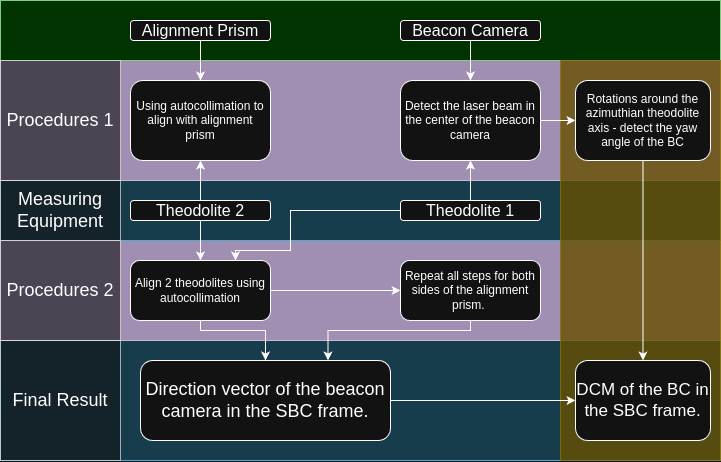

The diagram above was exported from draw.io. Its source (the exported page's mxGraphModel, read from the mxfile embedded in the PNG):
<mxGraphModel dx="2689" dy="566" grid="1" gridSize="10" guides="1" tooltips="1" connect="1" arrows="1" fold="1" page="1" pageScale="1" pageWidth="850" pageHeight="1100" math="0" shadow="0">
  <root>
    <mxCell id="0" />
    <mxCell id="1" parent="0" />
    <mxCell id="scwcZDWcJ0hTJTtPzCKw-17" value="" style="rounded=0;whiteSpace=wrap;html=1;fillColor=#b1ddf0;strokeColor=#10739e;" parent="1" vertex="1">
      <mxGeometry x="-880" y="620" width="720" height="120" as="geometry" />
    </mxCell>
    <mxCell id="scwcZDWcJ0hTJTtPzCKw-13" value="" style="rounded=0;whiteSpace=wrap;html=1;fillColor=#76608a;fontColor=#ffffff;strokeColor=#432D57;" parent="1" vertex="1">
      <mxGeometry x="-880" y="520" width="720" height="100" as="geometry" />
    </mxCell>
    <mxCell id="scwcZDWcJ0hTJTtPzCKw-12" value="" style="rounded=0;whiteSpace=wrap;html=1;fillColor=#b1ddf0;strokeColor=#10739e;" parent="1" vertex="1">
      <mxGeometry x="-880" y="460" width="720" height="60" as="geometry" />
    </mxCell>
    <mxCell id="scwcZDWcJ0hTJTtPzCKw-11" value="" style="rounded=0;whiteSpace=wrap;html=1;fillColor=#76608a;fontColor=#ffffff;strokeColor=#432D57;" parent="1" vertex="1">
      <mxGeometry x="-880" y="340" width="720" height="120" as="geometry" />
    </mxCell>
    <mxCell id="scwcZDWcJ0hTJTtPzCKw-10" value="" style="rounded=0;whiteSpace=wrap;html=1;fillColor=light-dark(#008A00,#003300);fontColor=#ffffff;strokeColor=#005700;" parent="1" vertex="1">
      <mxGeometry x="-880" y="280" width="720" height="60" as="geometry" />
    </mxCell>
    <mxCell id="scwcZDWcJ0hTJTtPzCKw-28" style="edgeStyle=orthogonalEdgeStyle;rounded=0;orthogonalLoop=1;jettySize=auto;html=1;exitX=0.5;exitY=1;exitDx=0;exitDy=0;entryX=0.5;entryY=0;entryDx=0;entryDy=0;" parent="1" source="scwcZDWcJ0hTJTtPzCKw-1" target="scwcZDWcJ0hTJTtPzCKw-6" edge="1">
      <mxGeometry relative="1" as="geometry" />
    </mxCell>
    <mxCell id="scwcZDWcJ0hTJTtPzCKw-1" value="&lt;font style=&quot;font-size: 16px;&quot;&gt;Beacon Camera&lt;/font&gt;" style="rounded=1;whiteSpace=wrap;html=1;" parent="1" vertex="1">
      <mxGeometry x="-480" y="300" width="140" height="20" as="geometry" />
    </mxCell>
    <mxCell id="scwcZDWcJ0hTJTtPzCKw-27" style="edgeStyle=orthogonalEdgeStyle;rounded=0;orthogonalLoop=1;jettySize=auto;html=1;exitX=0.5;exitY=1;exitDx=0;exitDy=0;" parent="1" source="scwcZDWcJ0hTJTtPzCKw-2" target="scwcZDWcJ0hTJTtPzCKw-5" edge="1">
      <mxGeometry relative="1" as="geometry" />
    </mxCell>
    <mxCell id="scwcZDWcJ0hTJTtPzCKw-2" value="&lt;font style=&quot;font-size: 16px;&quot;&gt;Alignment Prism&lt;/font&gt;" style="rounded=1;whiteSpace=wrap;html=1;" parent="1" vertex="1">
      <mxGeometry x="-750" y="300" width="140" height="20" as="geometry" />
    </mxCell>
    <mxCell id="scwcZDWcJ0hTJTtPzCKw-29" style="edgeStyle=orthogonalEdgeStyle;rounded=0;orthogonalLoop=1;jettySize=auto;html=1;exitX=0.5;exitY=0;exitDx=0;exitDy=0;" parent="1" source="scwcZDWcJ0hTJTtPzCKw-3" target="scwcZDWcJ0hTJTtPzCKw-5" edge="1">
      <mxGeometry relative="1" as="geometry" />
    </mxCell>
    <mxCell id="scwcZDWcJ0hTJTtPzCKw-31" style="edgeStyle=orthogonalEdgeStyle;rounded=0;orthogonalLoop=1;jettySize=auto;html=1;exitX=0.5;exitY=1;exitDx=0;exitDy=0;entryX=0.5;entryY=0;entryDx=0;entryDy=0;" parent="1" source="scwcZDWcJ0hTJTtPzCKw-3" target="scwcZDWcJ0hTJTtPzCKw-8" edge="1">
      <mxGeometry relative="1" as="geometry" />
    </mxCell>
    <mxCell id="scwcZDWcJ0hTJTtPzCKw-3" value="&lt;font style=&quot;font-size: 16px;&quot;&gt;Theodolite 2&lt;/font&gt;" style="rounded=1;whiteSpace=wrap;html=1;" parent="1" vertex="1">
      <mxGeometry x="-750" y="480" width="140" height="20" as="geometry" />
    </mxCell>
    <mxCell id="scwcZDWcJ0hTJTtPzCKw-30" style="edgeStyle=orthogonalEdgeStyle;rounded=0;orthogonalLoop=1;jettySize=auto;html=1;exitX=0.5;exitY=0;exitDx=0;exitDy=0;entryX=0.5;entryY=1;entryDx=0;entryDy=0;" parent="1" source="scwcZDWcJ0hTJTtPzCKw-4" target="scwcZDWcJ0hTJTtPzCKw-6" edge="1">
      <mxGeometry relative="1" as="geometry" />
    </mxCell>
    <mxCell id="scwcZDWcJ0hTJTtPzCKw-34" style="edgeStyle=orthogonalEdgeStyle;rounded=0;orthogonalLoop=1;jettySize=auto;html=1;exitX=0;exitY=0.5;exitDx=0;exitDy=0;entryX=0.75;entryY=0;entryDx=0;entryDy=0;" parent="1" source="scwcZDWcJ0hTJTtPzCKw-4" target="scwcZDWcJ0hTJTtPzCKw-8" edge="1">
      <mxGeometry relative="1" as="geometry">
        <Array as="points">
          <mxPoint x="-590" y="490" />
          <mxPoint x="-590" y="530" />
          <mxPoint x="-645" y="530" />
        </Array>
      </mxGeometry>
    </mxCell>
    <mxCell id="scwcZDWcJ0hTJTtPzCKw-4" value="&lt;font style=&quot;font-size: 16px;&quot;&gt;Theodolite 1&lt;/font&gt;" style="rounded=1;whiteSpace=wrap;html=1;" parent="1" vertex="1">
      <mxGeometry x="-480" y="480" width="140" height="20" as="geometry" />
    </mxCell>
    <mxCell id="scwcZDWcJ0hTJTtPzCKw-5" value="Using autocollimation to align with alignment prism" style="rounded=1;whiteSpace=wrap;html=1;" parent="1" vertex="1">
      <mxGeometry x="-750" y="360" width="140" height="80" as="geometry" />
    </mxCell>
    <mxCell id="scwcZDWcJ0hTJTtPzCKw-6" value="Detect the laser beam in the center of the beacon camera" style="rounded=1;whiteSpace=wrap;html=1;" parent="1" vertex="1">
      <mxGeometry x="-480" y="360" width="140" height="80" as="geometry" />
    </mxCell>
    <mxCell id="scwcZDWcJ0hTJTtPzCKw-35" style="edgeStyle=orthogonalEdgeStyle;rounded=0;orthogonalLoop=1;jettySize=auto;html=1;exitX=1;exitY=0.5;exitDx=0;exitDy=0;entryX=0;entryY=0.5;entryDx=0;entryDy=0;" parent="1" source="scwcZDWcJ0hTJTtPzCKw-8" target="scwcZDWcJ0hTJTtPzCKw-15" edge="1">
      <mxGeometry relative="1" as="geometry" />
    </mxCell>
    <mxCell id="scwcZDWcJ0hTJTtPzCKw-40" style="edgeStyle=orthogonalEdgeStyle;rounded=0;orthogonalLoop=1;jettySize=auto;html=1;exitX=0.5;exitY=1;exitDx=0;exitDy=0;" parent="1" source="scwcZDWcJ0hTJTtPzCKw-8" target="scwcZDWcJ0hTJTtPzCKw-14" edge="1">
      <mxGeometry relative="1" as="geometry">
        <Array as="points">
          <mxPoint x="-680" y="610" />
          <mxPoint x="-615" y="610" />
        </Array>
      </mxGeometry>
    </mxCell>
    <mxCell id="scwcZDWcJ0hTJTtPzCKw-8" value="Align 2 theodolites using autocollimation" style="rounded=1;whiteSpace=wrap;html=1;" parent="1" vertex="1">
      <mxGeometry x="-750" y="540" width="140" height="60" as="geometry" />
    </mxCell>
    <mxCell id="scwcZDWcJ0hTJTtPzCKw-14" value="&lt;font style=&quot;font-size: 18px;&quot;&gt;Direction vector of the beacon camera in the SBC frame.&lt;/font&gt;" style="rounded=1;whiteSpace=wrap;html=1;" parent="1" vertex="1">
      <mxGeometry x="-740" y="640" width="250" height="80" as="geometry" />
    </mxCell>
    <mxCell id="scwcZDWcJ0hTJTtPzCKw-39" style="edgeStyle=orthogonalEdgeStyle;rounded=0;orthogonalLoop=1;jettySize=auto;html=1;exitX=0.5;exitY=1;exitDx=0;exitDy=0;entryX=0.75;entryY=0;entryDx=0;entryDy=0;" parent="1" source="scwcZDWcJ0hTJTtPzCKw-15" target="scwcZDWcJ0hTJTtPzCKw-14" edge="1">
      <mxGeometry relative="1" as="geometry">
        <Array as="points">
          <mxPoint x="-410" y="610" />
          <mxPoint x="-552" y="610" />
        </Array>
      </mxGeometry>
    </mxCell>
    <mxCell id="scwcZDWcJ0hTJTtPzCKw-15" value="Repeat all steps for both sides of the alignment prism.&amp;nbsp;" style="rounded=1;whiteSpace=wrap;html=1;" parent="1" vertex="1">
      <mxGeometry x="-480" y="540" width="140" height="60" as="geometry" />
    </mxCell>
    <mxCell id="scwcZDWcJ0hTJTtPzCKw-19" value="&lt;font style=&quot;font-size: 18px;&quot;&gt;Measuring Equipment&lt;/font&gt;" style="rounded=0;whiteSpace=wrap;html=1;opacity=60;" parent="1" vertex="1">
      <mxGeometry x="-880" y="460" width="120" height="60" as="geometry" />
    </mxCell>
    <mxCell id="scwcZDWcJ0hTJTtPzCKw-20" value="&lt;font style=&quot;font-size: 18px;&quot;&gt;Procedures 1&lt;/font&gt;" style="rounded=0;whiteSpace=wrap;html=1;opacity=60;" parent="1" vertex="1">
      <mxGeometry x="-880" y="340" width="120" height="120" as="geometry" />
    </mxCell>
    <mxCell id="scwcZDWcJ0hTJTtPzCKw-21" value="&lt;font style=&quot;font-size: 18px;&quot;&gt;Procedures 2&lt;/font&gt;" style="rounded=0;whiteSpace=wrap;html=1;opacity=60;" parent="1" vertex="1">
      <mxGeometry x="-880" y="520" width="120" height="100" as="geometry" />
    </mxCell>
    <mxCell id="scwcZDWcJ0hTJTtPzCKw-22" value="&lt;font style=&quot;font-size: 18px;&quot;&gt;Final Result&lt;/font&gt;" style="rounded=0;whiteSpace=wrap;html=1;opacity=60;" parent="1" vertex="1">
      <mxGeometry x="-880" y="620" width="120" height="120" as="geometry" />
    </mxCell>
    <mxCell id="scwcZDWcJ0hTJTtPzCKw-26" value="" style="rounded=0;whiteSpace=wrap;html=1;fillColor=#e3c800;strokeColor=#B09500;fontColor=#000000;opacity=80;" parent="1" vertex="1">
      <mxGeometry x="-320" y="340" width="160" height="400" as="geometry" />
    </mxCell>
    <mxCell id="scwcZDWcJ0hTJTtPzCKw-37" style="edgeStyle=orthogonalEdgeStyle;rounded=0;orthogonalLoop=1;jettySize=auto;html=1;exitX=0.5;exitY=1;exitDx=0;exitDy=0;entryX=0.5;entryY=0;entryDx=0;entryDy=0;" parent="1" source="scwcZDWcJ0hTJTtPzCKw-9" target="scwcZDWcJ0hTJTtPzCKw-16" edge="1">
      <mxGeometry relative="1" as="geometry" />
    </mxCell>
    <mxCell id="scwcZDWcJ0hTJTtPzCKw-9" value="Rotations around the azimuthian theodolite axis - detect the yaw angle of the BC" style="rounded=1;whiteSpace=wrap;html=1;" parent="1" vertex="1">
      <mxGeometry x="-305" y="360" width="135" height="80" as="geometry" />
    </mxCell>
    <mxCell id="scwcZDWcJ0hTJTtPzCKw-16" value="&lt;font style=&quot;font-size: 17px;&quot;&gt;DCM of the BC in the SBC frame.&lt;/font&gt;" style="rounded=1;whiteSpace=wrap;html=1;" parent="1" vertex="1">
      <mxGeometry x="-305" y="640" width="135" height="80" as="geometry" />
    </mxCell>
    <mxCell id="scwcZDWcJ0hTJTtPzCKw-38" style="edgeStyle=orthogonalEdgeStyle;rounded=0;orthogonalLoop=1;jettySize=auto;html=1;exitX=1;exitY=0.5;exitDx=0;exitDy=0;entryX=0;entryY=0.5;entryDx=0;entryDy=0;" parent="1" source="scwcZDWcJ0hTJTtPzCKw-14" target="scwcZDWcJ0hTJTtPzCKw-16" edge="1">
      <mxGeometry relative="1" as="geometry" />
    </mxCell>
    <mxCell id="scwcZDWcJ0hTJTtPzCKw-36" style="edgeStyle=orthogonalEdgeStyle;rounded=0;orthogonalLoop=1;jettySize=auto;html=1;exitX=1;exitY=0.5;exitDx=0;exitDy=0;entryX=0;entryY=0.5;entryDx=0;entryDy=0;" parent="1" source="scwcZDWcJ0hTJTtPzCKw-6" target="scwcZDWcJ0hTJTtPzCKw-9" edge="1">
      <mxGeometry relative="1" as="geometry" />
    </mxCell>
  </root>
</mxGraphModel>